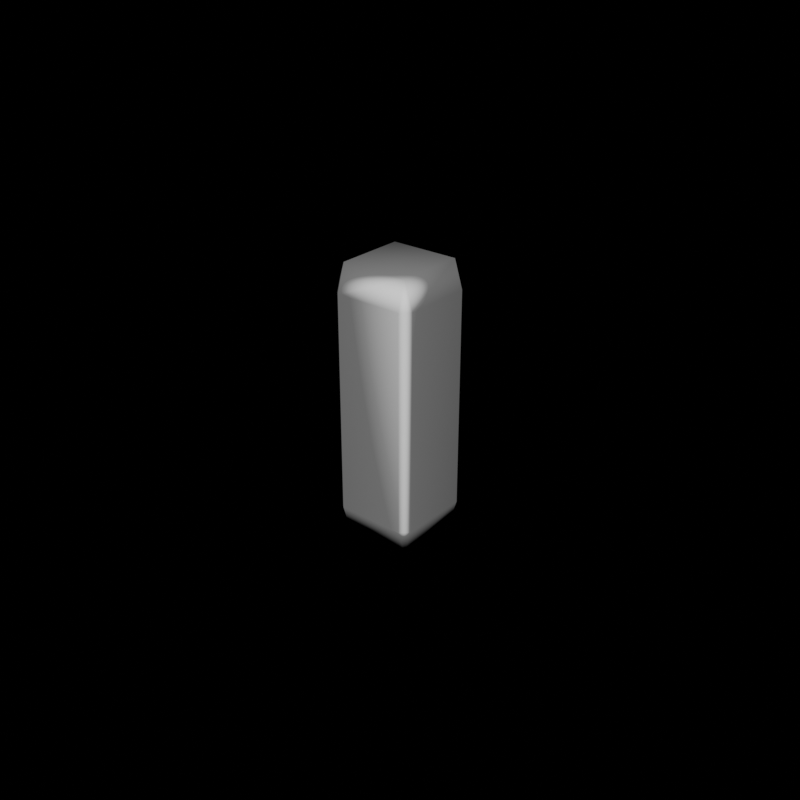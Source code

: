 # Source: rockPillar.blend  (saved by Blender 2.93.20; exported with 4.5.12 LTS)
import bpy
from mathutils import Matrix  # noqa: F401  (used for matrix-valued properties, if any)

bpy.ops.wm.read_factory_settings(use_empty=True)
scene = bpy.context.scene
scene.name = 'Scene'

# ---- collections
col_collection = bpy.data.collections.new('Collection'); scene.collection.children.link(col_collection)
col_copies = bpy.data.collections.new('COPIES'); scene.collection.children.link(col_copies)
col_copies.hide_render = True

# ---- materials (node trees are filled in below, after node groups)
mat_material_001 = bpy.data.materials.new('Material.001')
mat_material_001.use_transparent_shadow = False

# ---- material node trees
mat_material_001.use_nodes = True; mat_material_001.node_tree.nodes.clear()
_N = mat_material_001.node_tree.nodes; _L = mat_material_001.node_tree.links
n0 = _N.new('ShaderNodeOutputMaterial'); n0.name = 'Material Output'; n0.location = (473, 300)
n1 = _N.new('ShaderNodeBump'); n1.name = 'Bump'; n1.location = (-137, -95)
n1.invert = True
n1.inputs[0].default_value = 0.1
n1.inputs[1].default_value = 216.0
n1.inputs[2].default_value = 1.0
n2 = _N.new('ShaderNodeBsdfPrincipled'); n2.name = 'Principled BSDF'; n2.location = (183, 300)
n2.distribution = 'GGX'
n2.subsurface_method = 'BURLEY'
n2.inputs[2].default_value = 1.0
n2.inputs[3].default_value = 1.45
n2.inputs[13].default_value = 0.0
n2.inputs[27].default_value = (0.0, 0.0, 0.0, 1.0)
n2.inputs[28].default_value = 1.0
n3 = _N.new('ShaderNodeLayerWeight'); n3.name = 'Layer Weight'; n3.location = (-345, 143)
n4 = _N.new('ShaderNodeValToRGB'); n4.name = 'ColorRamp'; n4.location = (-128, 236)
while len(n4.color_ramp.elements) > 1: n4.color_ramp.elements.remove(n4.color_ramp.elements[-1])
n4.color_ramp.elements[0].position = 0.1091; n4.color_ramp.elements[0].color = (1.0, 1.0, 1.0, 1.0)
_e = n4.color_ramp.elements.new(0.1273); _e.color = (0.2028, 0.2028, 0.2028, 1.0)
_L.new(n2.outputs[0], n0.inputs[0])
_L.new(n1.outputs[0], n2.inputs[5])
_L.new(n4.outputs[0], n2.inputs[0])
_L.new(n3.outputs[0], n4.inputs[0])
n0.is_active_output = True

# ---- world
world_world = bpy.data.worlds.new('World'); scene.world = world_world
world_world.use_nodes = True; world_world.node_tree.nodes.clear()
_N = world_world.node_tree.nodes; _L = world_world.node_tree.links
n0 = _N.new('ShaderNodeOutputWorld'); n0.name = 'World Output'; n0.location = (300, 300)
n1 = _N.new('ShaderNodeBackground'); n1.name = 'Background'; n1.location = (10, 300)
n1.inputs[0].default_value = (0.0, 0.0, 0.0, 1.0)
n1.inputs[1].default_value = 0.0
_L.new(n1.outputs[0], n0.inputs[0])
n0.is_active_output = True
world_world.color = (0.05088, 0.05088, 0.05088)
world_world.use_sun_shadow = False
world_world.sun_shadow_jitter_overblur = 0.0

# ---- meshes
me_cube_002 = bpy.data.meshes.new('Cube.002')
me_cube_002.from_pydata([(1.0, 1.0, 2.73), (1.0, 1.0, -1.0), (1.0, -1.0, 2.73), (1.0, -1.0, -1.0), (-1.0, 1.0, 2.73), (-1.0, 1.0, -1.0), (-1.0, -1.0, 2.73), (-1.0, -1.0, -1.0), (-1.0, 1.0, 6.054), (1.0, 1.0, 6.054), (1.0, -1.0, 6.054), (-1.0, -1.0, 6.054)], [], [(5, 1, 3, 7), (5, 4, 0, 1), (3, 2, 6, 7), (1, 0, 2, 3), (0, 4, 8, 9), (7, 6, 4, 5), (9, 8, 11, 10), (4, 6, 11, 8), (2, 0, 9, 10), (6, 2, 10, 11)])
_uv = me_cube_002.uv_layers.new(name='UVMap')
_uv.uv.foreach_set('vector', [0.375, 0.0, 0.625, 0.0, 0.625, 0.25, 0.375, 0.25, 0.375, 0.25, 0.625, 0.25, 0.625, 0.5, 0.375, 0.5, 0.375, 0.5, 0.625, 0.5, 0.625, 0.75, 0.375, 0.75, 0.375, 0.75, 0.625, 0.75, 0.625, 1.0, 0.375, 1.0, 0.625, 0.5, 0.625, 0.25, 0.625, 0.25, 0.625, 0.5, 0.625, 0.5, 0.875, 0.5, 0.875, 0.75, 0.625, 0.75, 0.125, 0.5, 0.375, 0.5, 0.375, 0.75, 0.125, 0.75, 0.875, 0.75, 0.875, 0.5, 0.875, 0.5, 0.875, 0.75, 0.625, 1.0, 0.625, 0.75, 0.625, 0.75, 0.625, 1.0, 0.625, 0.75, 0.625, 0.5, 0.625, 0.5, 0.625, 0.75])
me_cube_002.materials.append(mat_material_001)
me_cube_002.use_remesh_fix_poles = True
me_cube_002.use_remesh_preserve_attributes = False
me_cube_002.use_mirror_vertex_groups = False
me_cube_002.update()

# ---- objects
ob_cube = bpy.data.objects.new('Cube', me_cube_002)

# ---- transforms, parenting, visibility, modifiers, constraints
ob_cube.location = (0.0, 0.0, 0.0)
ob_cube.lineart.crease_threshold = 0.0
_m = ob_cube.modifiers.new('Subdivision', 'SUBSURF')
_m.uv_smooth = 'PRESERVE_CORNERS'
_m.subdivision_type = 'SIMPLE'
_m.levels = 6
_m = ob_cube.modifiers.new('Displace', 'DISPLACE')
_m.mid_level = 0.7566
_m.strength = 0.96
_m = ob_cube.modifiers.new('Displace.001', 'DISPLACE')
_m.mid_level = 1.0
_m.strength = 0.02
_m.texture_coords = 'GLOBAL'
_m = ob_cube.modifiers.new('Decimate', 'DECIMATE')
_m.ratio = 0.1
_m.use_collapse_triangulate = True
_m = ob_cube.modifiers.new('Decimate.001', 'DECIMATE')
_m.decimate_type = 'DISSOLVE'
_m.angle_limit = 0.2618
_m.use_dissolve_boundaries = True
_m = ob_cube.modifiers.new('Smooth', 'SMOOTH')
_m.iterations = 4
_m = ob_cube.modifiers.new('Bevel', 'BEVEL')
_m.width = 10.0
_m.width_pct = 10.0
_m.angle_limit = 0.3491
_m.use_clamp_overlap = False
_m.offset_type = 'PERCENT'
_m = ob_cube.modifiers.new('WeightedNormal', 'WEIGHTED_NORMAL')

# ---- collection membership
scene.collection.objects.link(ob_cube)

# ---- scene / render settings (as saved in the file)
scene.frame_start = 1; scene.frame_end = 250; scene.frame_set(1)
scene.render.engine = 'BLENDER_EEVEE_NEXT'
scene.render.image_settings.file_format = 'FFMPEG'
scene.render.image_settings.color_mode = 'RGB'
scene.render.resolution_y = 1920
scene.cycles.use_denoising = False
scene.cycles.samples = 128
scene.cycles.sampling_pattern = 'TABULATED_SOBOL'
scene.cycles.use_adaptive_sampling = False
scene.cycles.use_light_tree = False
scene.eevee.use_gtao = True
scene.eevee.gtao_distance = 17.8
scene.eevee.use_raytracing = True
scene.view_settings.view_transform = 'Filmic'
bpy.context.view_layer.update()

# ---- added for rendering (the .blend has no active camera and no usable light): camera, sun
cam_auto = bpy.data.cameras.new('AutoCamera')
cam_auto.lens = 50.0
cam_auto.sensor_width = 36.0
cam_auto.clip_end = 1000.0
ob_auto_camera = bpy.data.objects.new('AutoCamera', cam_auto)
scene.collection.objects.link(ob_auto_camera)
ob_auto_camera.location = (7.58089, -9.09189, 8.59514)
ob_auto_camera.rotation_euler = (1.09748, -7.21219e-08, 0.694738)
scene.camera = ob_auto_camera
light_auto_sun = bpy.data.lights.new('AutoSun', 'SUN')
light_auto_sun.energy = 3.0
light_auto_sun.angle = 0.0523599
ob_auto_sun = bpy.data.objects.new('AutoSun', light_auto_sun)
scene.collection.objects.link(ob_auto_sun)
ob_auto_sun.rotation_euler = (0.872665, 0.174533, 0.523599)
bpy.context.view_layer.update()
